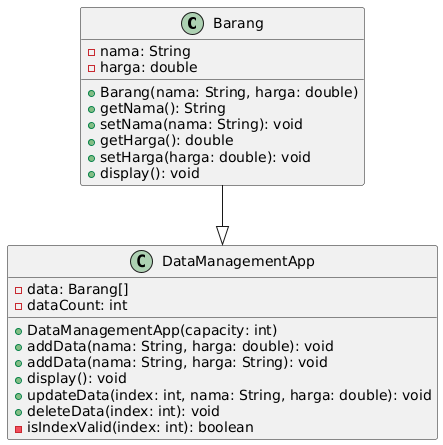

The diagram above was rendered by PlantUML. Its source (embedded in the PNG):
@startuml
class Barang {
    - nama: String
    - harga: double
    + Barang(nama: String, harga: double)
    + getNama(): String
    + setNama(nama: String): void
    + getHarga(): double
    + setHarga(harga: double): void
    + display(): void
}

class DataManagementApp {
    - data: Barang[]
    - dataCount: int
    + DataManagementApp(capacity: int)
    + addData(nama: String, harga: double): void
    + addData(nama: String, harga: String): void
    + display(): void
    + updateData(index: int, nama: String, harga: double): void
    + deleteData(index: int): void
    - isIndexValid(index: int): boolean
}


Barang --|> DataManagementApp
@enduml